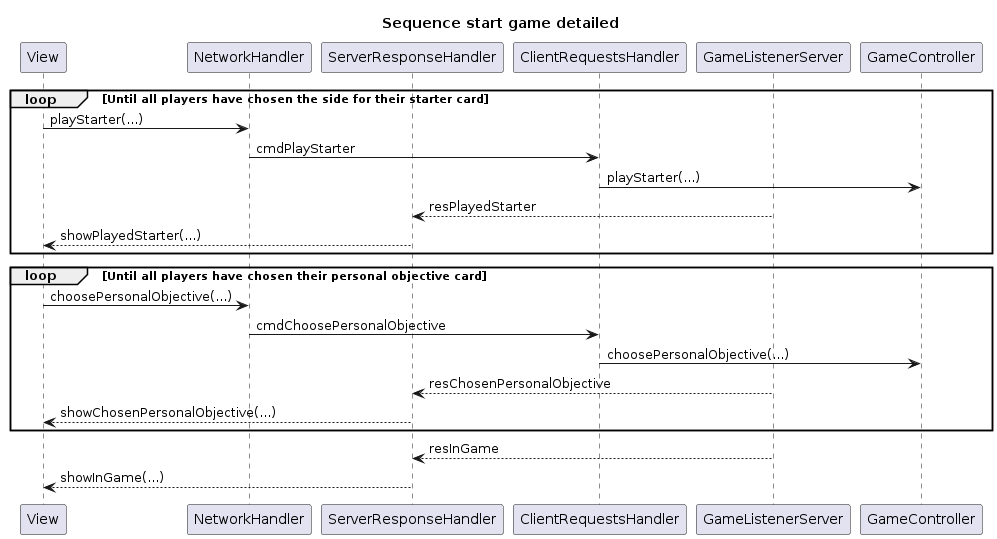

The diagram above was rendered by PlantUML. Its source (embedded in the PNG):
@startuml
title Sequence start game detailed

participant "View" as View
participant "NetworkHandler" as NetworkHandler
participant "ServerResponseHandler" as ServerResponseHandler

participant "ClientRequestsHandler" as ClientRequestsHandler
participant "GameListenerServer" as GameListenerServer
participant "GameController" as GameController

loop Until all players have chosen the side for their starter card
  View -> NetworkHandler: playStarter(...)
  NetworkHandler -> ClientRequestsHandler: cmdPlayStarter
  ClientRequestsHandler -> GameController: playStarter(...)
  GameListenerServer --> ServerResponseHandler: resPlayedStarter
  ServerResponseHandler --> View: showPlayedStarter(...)
end

loop Until all players have chosen their personal objective card
  View -> NetworkHandler: choosePersonalObjective(...)
  NetworkHandler -> ClientRequestsHandler: cmdChoosePersonalObjective
  ClientRequestsHandler -> GameController: choosePersonalObjective(...)
  GameListenerServer --> ServerResponseHandler: resChosenPersonalObjective
  ServerResponseHandler --> View: showChosenPersonalObjective(...)
end

GameListenerServer --> ServerResponseHandler: resInGame
ServerResponseHandler --> View: showInGame(...)
@enduml